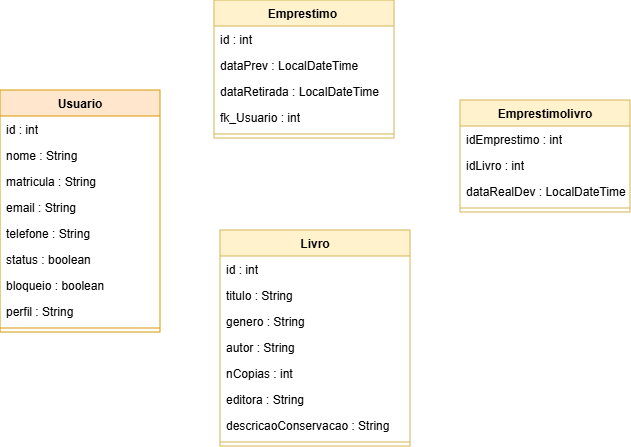

The diagram above was exported from draw.io. Its source (the exported page's mxGraphModel, read from the mxfile embedded in the PNG):
<mxGraphModel dx="1357" dy="1865" grid="1" gridSize="10" guides="1" tooltips="1" connect="1" arrows="1" fold="1" page="1" pageScale="1" pageWidth="827" pageHeight="1169" math="0" shadow="0">
  <root>
    <mxCell id="0" />
    <mxCell id="1" parent="0" />
    <mxCell id="n6nZxgZO-PsK4NQ-e4Zx-5" parent="1" style="swimlane;fontStyle=1;align=center;verticalAlign=top;childLayout=stackLayout;horizontal=1;startSize=26;horizontalStack=0;resizeParent=1;resizeParentMax=0;resizeLast=0;collapsible=1;marginBottom=0;whiteSpace=wrap;html=1;fillColor=#ffe6cc;strokeColor=#d79b00;" value="Usuario" vertex="1">
      <mxGeometry height="242" width="160" x="120" y="-440" as="geometry" />
    </mxCell>
    <mxCell id="n6nZxgZO-PsK4NQ-e4Zx-6" parent="n6nZxgZO-PsK4NQ-e4Zx-5" style="text;strokeColor=none;fillColor=none;align=left;verticalAlign=top;spacingLeft=4;spacingRight=4;overflow=hidden;rotatable=0;points=[[0,0.5],[1,0.5]];portConstraint=eastwest;whiteSpace=wrap;html=1;" value="id : int" vertex="1">
      <mxGeometry height="26" width="160" y="26" as="geometry" />
    </mxCell>
    <mxCell id="n6nZxgZO-PsK4NQ-e4Zx-28" parent="n6nZxgZO-PsK4NQ-e4Zx-5" style="text;strokeColor=none;fillColor=none;align=left;verticalAlign=top;spacingLeft=4;spacingRight=4;overflow=hidden;rotatable=0;points=[[0,0.5],[1,0.5]];portConstraint=eastwest;whiteSpace=wrap;html=1;" value="nome : String" vertex="1">
      <mxGeometry height="26" width="160" y="52" as="geometry" />
    </mxCell>
    <mxCell id="n6nZxgZO-PsK4NQ-e4Zx-13" parent="n6nZxgZO-PsK4NQ-e4Zx-5" style="text;strokeColor=none;fillColor=none;align=left;verticalAlign=top;spacingLeft=4;spacingRight=4;overflow=hidden;rotatable=0;points=[[0,0.5],[1,0.5]];portConstraint=eastwest;whiteSpace=wrap;html=1;" value="matricula : String" vertex="1">
      <mxGeometry height="26" width="160" y="78" as="geometry" />
    </mxCell>
    <mxCell id="n6nZxgZO-PsK4NQ-e4Zx-15" parent="n6nZxgZO-PsK4NQ-e4Zx-5" style="text;strokeColor=none;fillColor=none;align=left;verticalAlign=top;spacingLeft=4;spacingRight=4;overflow=hidden;rotatable=0;points=[[0,0.5],[1,0.5]];portConstraint=eastwest;whiteSpace=wrap;html=1;" value="email : String" vertex="1">
      <mxGeometry height="26" width="160" y="104" as="geometry" />
    </mxCell>
    <mxCell id="n6nZxgZO-PsK4NQ-e4Zx-16" parent="n6nZxgZO-PsK4NQ-e4Zx-5" style="text;strokeColor=none;fillColor=none;align=left;verticalAlign=top;spacingLeft=4;spacingRight=4;overflow=hidden;rotatable=0;points=[[0,0.5],[1,0.5]];portConstraint=eastwest;whiteSpace=wrap;html=1;" value="telefone : String" vertex="1">
      <mxGeometry height="26" width="160" y="130" as="geometry" />
    </mxCell>
    <mxCell id="n6nZxgZO-PsK4NQ-e4Zx-17" parent="n6nZxgZO-PsK4NQ-e4Zx-5" style="text;strokeColor=none;fillColor=none;align=left;verticalAlign=top;spacingLeft=4;spacingRight=4;overflow=hidden;rotatable=0;points=[[0,0.5],[1,0.5]];portConstraint=eastwest;whiteSpace=wrap;html=1;" value="status : boolean" vertex="1">
      <mxGeometry height="26" width="160" y="156" as="geometry" />
    </mxCell>
    <mxCell id="n6nZxgZO-PsK4NQ-e4Zx-26" parent="n6nZxgZO-PsK4NQ-e4Zx-5" style="text;strokeColor=none;fillColor=none;align=left;verticalAlign=top;spacingLeft=4;spacingRight=4;overflow=hidden;rotatable=0;points=[[0,0.5],[1,0.5]];portConstraint=eastwest;whiteSpace=wrap;html=1;" value="bloqueio : boolean" vertex="1">
      <mxGeometry height="26" width="160" y="182" as="geometry" />
    </mxCell>
    <mxCell id="n6nZxgZO-PsK4NQ-e4Zx-27" parent="n6nZxgZO-PsK4NQ-e4Zx-5" style="text;strokeColor=none;fillColor=none;align=left;verticalAlign=top;spacingLeft=4;spacingRight=4;overflow=hidden;rotatable=0;points=[[0,0.5],[1,0.5]];portConstraint=eastwest;whiteSpace=wrap;html=1;" value="perfil : String&amp;nbsp;" vertex="1">
      <mxGeometry height="26" width="160" y="208" as="geometry" />
    </mxCell>
    <mxCell id="n6nZxgZO-PsK4NQ-e4Zx-7" parent="n6nZxgZO-PsK4NQ-e4Zx-5" style="line;strokeWidth=1;fillColor=none;align=left;verticalAlign=middle;spacingTop=-1;spacingLeft=3;spacingRight=3;rotatable=0;labelPosition=right;points=[];portConstraint=eastwest;strokeColor=inherit;" value="" vertex="1">
      <mxGeometry height="8" width="160" y="234" as="geometry" />
    </mxCell>
    <mxCell id="n6nZxgZO-PsK4NQ-e4Zx-29" parent="1" style="swimlane;fontStyle=1;align=center;verticalAlign=top;childLayout=stackLayout;horizontal=1;startSize=26;horizontalStack=0;resizeParent=1;resizeParentMax=0;resizeLast=0;collapsible=1;marginBottom=0;whiteSpace=wrap;html=1;fillColor=#fff2cc;strokeColor=#d6b656;" value="Emprestimo&amp;nbsp;" vertex="1">
      <mxGeometry height="138" width="180" x="334" y="-530" as="geometry" />
    </mxCell>
    <mxCell id="n6nZxgZO-PsK4NQ-e4Zx-51" parent="n6nZxgZO-PsK4NQ-e4Zx-29" style="text;strokeColor=none;fillColor=none;align=left;verticalAlign=top;spacingLeft=4;spacingRight=4;overflow=hidden;rotatable=0;points=[[0,0.5],[1,0.5]];portConstraint=eastwest;whiteSpace=wrap;html=1;" value="id : int&amp;nbsp;" vertex="1">
      <mxGeometry height="26" width="180" y="26" as="geometry" />
    </mxCell>
    <mxCell id="n6nZxgZO-PsK4NQ-e4Zx-30" parent="n6nZxgZO-PsK4NQ-e4Zx-29" style="text;strokeColor=none;fillColor=none;align=left;verticalAlign=top;spacingLeft=4;spacingRight=4;overflow=hidden;rotatable=0;points=[[0,0.5],[1,0.5]];portConstraint=eastwest;whiteSpace=wrap;html=1;" value="dataPrev : LocalDateTime&amp;nbsp;" vertex="1">
      <mxGeometry height="26" width="180" y="52" as="geometry" />
    </mxCell>
    <mxCell id="n6nZxgZO-PsK4NQ-e4Zx-33" parent="n6nZxgZO-PsK4NQ-e4Zx-29" style="text;strokeColor=none;fillColor=none;align=left;verticalAlign=top;spacingLeft=4;spacingRight=4;overflow=hidden;rotatable=0;points=[[0,0.5],[1,0.5]];portConstraint=eastwest;whiteSpace=wrap;html=1;" value="dataRetirada : LocalDateTime&amp;nbsp;" vertex="1">
      <mxGeometry height="26" width="180" y="78" as="geometry" />
    </mxCell>
    <mxCell id="n6nZxgZO-PsK4NQ-e4Zx-34" parent="n6nZxgZO-PsK4NQ-e4Zx-29" style="text;strokeColor=none;fillColor=none;align=left;verticalAlign=top;spacingLeft=4;spacingRight=4;overflow=hidden;rotatable=0;points=[[0,0.5],[1,0.5]];portConstraint=eastwest;whiteSpace=wrap;html=1;" value="fk_Usuario : int" vertex="1">
      <mxGeometry height="26" width="180" y="104" as="geometry" />
    </mxCell>
    <mxCell id="n6nZxgZO-PsK4NQ-e4Zx-31" parent="n6nZxgZO-PsK4NQ-e4Zx-29" style="line;strokeWidth=1;fillColor=none;align=left;verticalAlign=middle;spacingTop=-1;spacingLeft=3;spacingRight=3;rotatable=0;labelPosition=right;points=[];portConstraint=eastwest;strokeColor=inherit;" value="" vertex="1">
      <mxGeometry height="8" width="180" y="130" as="geometry" />
    </mxCell>
    <mxCell id="n6nZxgZO-PsK4NQ-e4Zx-35" parent="1" style="swimlane;fontStyle=1;align=center;verticalAlign=top;childLayout=stackLayout;horizontal=1;startSize=26;horizontalStack=0;resizeParent=1;resizeParentMax=0;resizeLast=0;collapsible=1;marginBottom=0;whiteSpace=wrap;html=1;fillColor=#fff2cc;strokeColor=#d6b656;" value="Emprestimolivro" vertex="1">
      <mxGeometry height="112" width="170" x="580" y="-430" as="geometry" />
    </mxCell>
    <mxCell id="n6nZxgZO-PsK4NQ-e4Zx-36" parent="n6nZxgZO-PsK4NQ-e4Zx-35" style="text;strokeColor=none;fillColor=none;align=left;verticalAlign=top;spacingLeft=4;spacingRight=4;overflow=hidden;rotatable=0;points=[[0,0.5],[1,0.5]];portConstraint=eastwest;whiteSpace=wrap;html=1;" value="idEmprestimo : int" vertex="1">
      <mxGeometry height="26" width="170" y="26" as="geometry" />
    </mxCell>
    <mxCell id="n6nZxgZO-PsK4NQ-e4Zx-39" parent="n6nZxgZO-PsK4NQ-e4Zx-35" style="text;strokeColor=none;fillColor=none;align=left;verticalAlign=top;spacingLeft=4;spacingRight=4;overflow=hidden;rotatable=0;points=[[0,0.5],[1,0.5]];portConstraint=eastwest;whiteSpace=wrap;html=1;" value="idLivro : int" vertex="1">
      <mxGeometry height="26" width="170" y="52" as="geometry" />
    </mxCell>
    <mxCell id="n6nZxgZO-PsK4NQ-e4Zx-40" parent="n6nZxgZO-PsK4NQ-e4Zx-35" style="text;strokeColor=none;fillColor=none;align=left;verticalAlign=top;spacingLeft=4;spacingRight=4;overflow=hidden;rotatable=0;points=[[0,0.5],[1,0.5]];portConstraint=eastwest;whiteSpace=wrap;html=1;" value="dataRealDev : LocalDateTime" vertex="1">
      <mxGeometry height="26" width="170" y="78" as="geometry" />
    </mxCell>
    <mxCell id="n6nZxgZO-PsK4NQ-e4Zx-37" parent="n6nZxgZO-PsK4NQ-e4Zx-35" style="line;strokeWidth=1;fillColor=none;align=left;verticalAlign=middle;spacingTop=-1;spacingLeft=3;spacingRight=3;rotatable=0;labelPosition=right;points=[];portConstraint=eastwest;strokeColor=inherit;" value="" vertex="1">
      <mxGeometry height="8" width="170" y="104" as="geometry" />
    </mxCell>
    <mxCell id="n6nZxgZO-PsK4NQ-e4Zx-41" parent="1" style="swimlane;fontStyle=1;align=center;verticalAlign=top;childLayout=stackLayout;horizontal=1;startSize=26;horizontalStack=0;resizeParent=1;resizeParentMax=0;resizeLast=0;collapsible=1;marginBottom=0;whiteSpace=wrap;html=1;fillColor=#fff2cc;strokeColor=#d6b656;" value="Livro" vertex="1">
      <mxGeometry height="216" width="190" x="340" y="-300" as="geometry" />
    </mxCell>
    <mxCell id="n6nZxgZO-PsK4NQ-e4Zx-42" parent="n6nZxgZO-PsK4NQ-e4Zx-41" style="text;strokeColor=none;fillColor=none;align=left;verticalAlign=top;spacingLeft=4;spacingRight=4;overflow=hidden;rotatable=0;points=[[0,0.5],[1,0.5]];portConstraint=eastwest;whiteSpace=wrap;html=1;" value="id : int" vertex="1">
      <mxGeometry height="26" width="190" y="26" as="geometry" />
    </mxCell>
    <mxCell id="n6nZxgZO-PsK4NQ-e4Zx-45" parent="n6nZxgZO-PsK4NQ-e4Zx-41" style="text;strokeColor=none;fillColor=none;align=left;verticalAlign=top;spacingLeft=4;spacingRight=4;overflow=hidden;rotatable=0;points=[[0,0.5],[1,0.5]];portConstraint=eastwest;whiteSpace=wrap;html=1;" value="titulo : String" vertex="1">
      <mxGeometry height="26" width="190" y="52" as="geometry" />
    </mxCell>
    <mxCell id="n6nZxgZO-PsK4NQ-e4Zx-47" parent="n6nZxgZO-PsK4NQ-e4Zx-41" style="text;strokeColor=none;fillColor=none;align=left;verticalAlign=top;spacingLeft=4;spacingRight=4;overflow=hidden;rotatable=0;points=[[0,0.5],[1,0.5]];portConstraint=eastwest;whiteSpace=wrap;html=1;" value="genero : String" vertex="1">
      <mxGeometry height="26" width="190" y="78" as="geometry" />
    </mxCell>
    <mxCell id="n6nZxgZO-PsK4NQ-e4Zx-46" parent="n6nZxgZO-PsK4NQ-e4Zx-41" style="text;strokeColor=none;fillColor=none;align=left;verticalAlign=top;spacingLeft=4;spacingRight=4;overflow=hidden;rotatable=0;points=[[0,0.5],[1,0.5]];portConstraint=eastwest;whiteSpace=wrap;html=1;" value="autor : String" vertex="1">
      <mxGeometry height="26" width="190" y="104" as="geometry" />
    </mxCell>
    <mxCell id="n6nZxgZO-PsK4NQ-e4Zx-52" parent="n6nZxgZO-PsK4NQ-e4Zx-41" style="text;strokeColor=none;fillColor=none;align=left;verticalAlign=top;spacingLeft=4;spacingRight=4;overflow=hidden;rotatable=0;points=[[0,0.5],[1,0.5]];portConstraint=eastwest;whiteSpace=wrap;html=1;" value="nCopias : int" vertex="1">
      <mxGeometry height="26" width="190" y="130" as="geometry" />
    </mxCell>
    <mxCell id="n6nZxgZO-PsK4NQ-e4Zx-49" parent="n6nZxgZO-PsK4NQ-e4Zx-41" style="text;strokeColor=none;fillColor=none;align=left;verticalAlign=top;spacingLeft=4;spacingRight=4;overflow=hidden;rotatable=0;points=[[0,0.5],[1,0.5]];portConstraint=eastwest;whiteSpace=wrap;html=1;" value="editora : String&amp;nbsp;" vertex="1">
      <mxGeometry height="26" width="190" y="156" as="geometry" />
    </mxCell>
    <mxCell id="n6nZxgZO-PsK4NQ-e4Zx-53" parent="n6nZxgZO-PsK4NQ-e4Zx-41" style="text;strokeColor=none;fillColor=none;align=left;verticalAlign=top;spacingLeft=4;spacingRight=4;overflow=hidden;rotatable=0;points=[[0,0.5],[1,0.5]];portConstraint=eastwest;whiteSpace=wrap;html=1;" value="descricaoConservacao : String" vertex="1">
      <mxGeometry height="26" width="190" y="182" as="geometry" />
    </mxCell>
    <mxCell id="n6nZxgZO-PsK4NQ-e4Zx-43" parent="n6nZxgZO-PsK4NQ-e4Zx-41" style="line;strokeWidth=1;fillColor=none;align=left;verticalAlign=middle;spacingTop=-1;spacingLeft=3;spacingRight=3;rotatable=0;labelPosition=right;points=[];portConstraint=eastwest;strokeColor=inherit;" value="" vertex="1">
      <mxGeometry height="8" width="190" y="208" as="geometry" />
    </mxCell>
  </root>
</mxGraphModel>